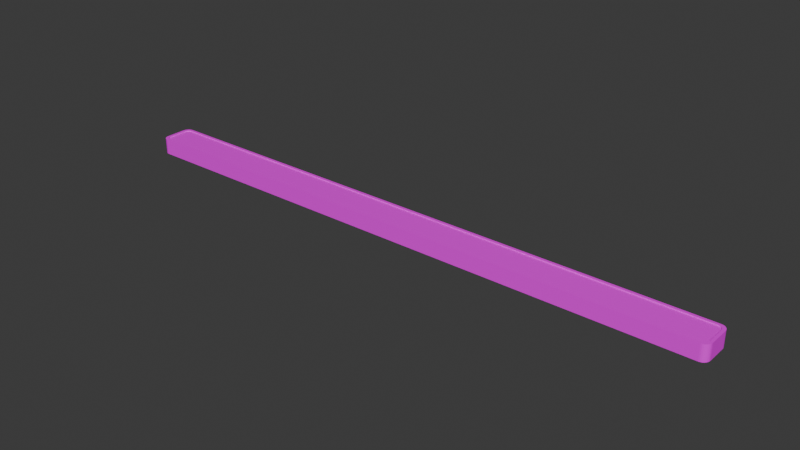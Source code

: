 # Source: McDonaldsGroundThing.blend  (saved by Blender 5.1.30; exported with 4.5.12 LTS)
import bpy
from mathutils import Matrix  # noqa: F401  (used for matrix-valued properties, if any)

bpy.ops.wm.read_factory_settings(use_empty=True)
scene = bpy.context.scene
scene.name = 'Scene'

# ---- collections
col_collection = bpy.data.collections.new('Collection'); scene.collection.children.link(col_collection)

# ---- images (referenced by path relative to the original .blend; pixels are not part of the script)
import os
ASSET_DIR = os.environ.get("B2B_ASSET_DIR", "")  # directory of the original .blend (textures are referenced by path, not embedded)
HERE = os.path.dirname(os.path.abspath(__file__))  # packed textures are extracted next to this script under _unpacked/

def load_image(name, relpath, width, height, colorspace="sRGB"):
    """Load a texture the original file referenced (path relative to the .blend, or extracted next to this script)."""
    p = next((c for c in (os.path.join(HERE, relpath), os.path.join(ASSET_DIR, relpath)) if relpath and os.path.exists(c)), "")
    if p:
        img = bpy.data.images.load(p, check_existing=True)
        img.name = name
    else:  # same state as the original file: an image datablock whose file is absent (Cycles renders it pink)
        img = bpy.data.images.new(name, width, height)
        img.source = "FILE"
        img.filepath = "//" + (relpath or name)
    img.colorspace_settings.name = colorspace
    return img
img_texture266b_png = load_image('texture266b.png', 'texture266b.png', 1024, 1024, 'sRGB')
img_brick_rough_tan_jpg = load_image('Brick_Rough_Tan.jpg', 'Brick_Rough_Tan.jpg', 1024, 1024, 'sRGB')
img_outerbrick2_png = load_image('OuterBrick2.png', 'OuterBrick2.png', 1024, 1024, 'sRGB')
img_feltroof_png = load_image('FeltRoof.png', 'FeltRoof.png', 1024, 1024, 'sRGB')
img_roofing_shingles_jpg = load_image('Roofing_Shingles.jpg', 'Roofing_Shingles.jpg', 1024, 1024, 'sRGB')
img_brickee_png = load_image('Brickee.png', 'Brickee.png', 1024, 1024, 'sRGB')
img_brickee2_png = load_image('Brickee2.png', 'Brickee2.png', 1024, 1024, 'sRGB')
img_stones__png = load_image('Stones_.png', 'Stones_.png', 1024, 1024, 'sRGB')

# ---- materials (node trees are filled in below, after node groups)
mat_material_266 = bpy.data.materials.new('Material.266')
mat_material_266.alpha_threshold = 0.0
mat_material_266.use_backface_culling_lightprobe_volume = False
mat_material_266.use_transparent_shadow = False
mat_material_266.line_color = (0.0, 0.0, 0.0, 1.0)
mat_brick_tan = bpy.data.materials.new('Brick_Tan')
mat_brick_tan.use_backface_culling_lightprobe_volume = False
mat_brick_tan.use_transparent_shadow = False
mat_brick_tan.diffuse_color = (0.2977, 0.142, 0.06003, 1.0)
mat_brick_tan.roughness = 0.5
mat_outerbrick = bpy.data.materials.new('OuterBrick')
mat_outerbrick.use_backface_culling_lightprobe_volume = False
mat_outerbrick.use_transparent_shadow = False
mat_felt = bpy.data.materials.new('Felt')
mat_felt.use_backface_culling_lightprobe_volume = False
mat_felt.use_transparent_shadow = False
mat_felt.diffuse_color = (0.122, 0.1139, 0.1166, 1.0)
mat_felt.roughness = 0.5
mat_roofing = bpy.data.materials.new('Roofing')
mat_roofing.use_backface_culling_lightprobe_volume = False
mat_roofing.use_transparent_shadow = False
mat_roofing.diffuse_color = (0.1669, 0.03703, 0.0104, 1.0)
mat_roofing.roughness = 0.5
mat_brickee = bpy.data.materials.new('Brickee')
mat_brickee.use_backface_culling_lightprobe_volume = False
mat_brickee.use_transparent_shadow = False
mat_brickee.roughness = 0.5
mat_brickee2 = bpy.data.materials.new('Brickee2')
mat_brickee2.use_backface_culling_lightprobe_volume = False
mat_brickee2.use_transparent_shadow = False
mat_brickee2.roughness = 0.5
mat_stones = bpy.data.materials.new('Stones')
mat_stones.use_backface_culling_lightprobe_volume = False
mat_stones.use_transparent_shadow = False
mat_stones.roughness = 0.5

# ---- material node trees
mat_material_266.use_nodes = True; mat_material_266.node_tree.nodes.clear()
_N = mat_material_266.node_tree.nodes; _L = mat_material_266.node_tree.links
n0 = _N.new('ShaderNodeOutputMaterial'); n0.name = 'Material Output'; n0.location = (300, 300)
n1 = _N.new('ShaderNodeBsdfPrincipled'); n1.name = 'Principled BSDF'; n1.location = (10, 300)
n1.distribution = 'GGX'
n1.subsurface_method = 'BURLEY'
n1.inputs[2].default_value = 0.4
n1.inputs[3].default_value = 1.45
n1.inputs[27].default_value = (0.0, 0.0, 0.0, 1.0)
n1.inputs[28].default_value = 1.0
n2 = _N.new('ShaderNodeTexImage'); n2.name = 'Image Texture'; n2.location = (-280, 280)
n2.image = img_texture266b_png
_L.new(n1.outputs[0], n0.inputs[0])
_L.new(n2.outputs[0], n1.inputs[0])
n0.is_active_output = True
mat_brick_tan.use_nodes = True; mat_brick_tan.node_tree.nodes.clear()
_N = mat_brick_tan.node_tree.nodes; _L = mat_brick_tan.node_tree.links
n0 = _N.new('ShaderNodeBsdfPrincipled'); n0.name = 'Principled BSDF'; n0.location = (10, 300)
n0.distribution = 'GGX'
n0.subsurface_method = 'BURLEY'
n0.inputs[3].default_value = 1.45
n0.inputs[27].default_value = (0.0, 0.0, 0.0, 1.0)
n0.inputs[28].default_value = 1.0
n1 = _N.new('ShaderNodeOutputMaterial'); n1.name = 'Material Output'; n1.location = (300, 300)
n2 = _N.new('ShaderNodeTexImage'); n2.name = 'Image Texture'; n2.location = (-300, 600)
n2.image = img_brick_rough_tan_jpg
_L.new(n0.outputs[0], n1.inputs[0])
_L.new(n2.outputs[0], n0.inputs[0])
n1.is_active_output = True
mat_outerbrick.use_nodes = True; mat_outerbrick.node_tree.nodes.clear()
_N = mat_outerbrick.node_tree.nodes; _L = mat_outerbrick.node_tree.links
n0 = _N.new('ShaderNodeBsdfPrincipled'); n0.name = 'Principled BSDF'; n0.location = (10, 300)
n0.distribution = 'GGX'
n0.subsurface_method = 'BURLEY'
n0.inputs[3].default_value = 1.45
n0.inputs[27].default_value = (0.0, 0.0, 0.0, 1.0)
n0.inputs[28].default_value = 1.0
n1 = _N.new('ShaderNodeOutputMaterial'); n1.name = 'Material Output'; n1.location = (300, 300)
n2 = _N.new('ShaderNodeTexImage'); n2.name = 'Image Texture'; n2.location = (-280, 280)
n2.image = img_outerbrick2_png
_L.new(n0.outputs[0], n1.inputs[0])
_L.new(n2.outputs[0], n0.inputs[0])
n1.is_active_output = True
mat_felt.use_nodes = True; mat_felt.node_tree.nodes.clear()
_N = mat_felt.node_tree.nodes; _L = mat_felt.node_tree.links
n0 = _N.new('ShaderNodeBsdfPrincipled'); n0.name = 'Principled BSDF'; n0.location = (10, 300)
n0.distribution = 'GGX'
n0.subsurface_method = 'BURLEY'
n0.inputs[3].default_value = 1.45
n0.inputs[27].default_value = (0.0, 0.0, 0.0, 1.0)
n0.inputs[28].default_value = 1.0
n1 = _N.new('ShaderNodeOutputMaterial'); n1.name = 'Material Output'; n1.location = (300, 300)
n2 = _N.new('ShaderNodeTexImage'); n2.name = 'Image Texture'; n2.location = (-300, 600)
n2.image = img_feltroof_png
_L.new(n0.outputs[0], n1.inputs[0])
_L.new(n2.outputs[0], n0.inputs[0])
n1.is_active_output = True
mat_roofing.use_nodes = True; mat_roofing.node_tree.nodes.clear()
_N = mat_roofing.node_tree.nodes; _L = mat_roofing.node_tree.links
n0 = _N.new('ShaderNodeBsdfPrincipled'); n0.name = 'Principled BSDF'; n0.location = (10, 300)
n0.distribution = 'GGX'
n0.subsurface_method = 'BURLEY'
n0.inputs[3].default_value = 1.45
n0.inputs[27].default_value = (0.0, 0.0, 0.0, 1.0)
n0.inputs[28].default_value = 1.0
n1 = _N.new('ShaderNodeOutputMaterial'); n1.name = 'Material Output'; n1.location = (300, 300)
n2 = _N.new('ShaderNodeTexImage'); n2.name = 'Image Texture'; n2.location = (-300, 600)
n2.image = img_roofing_shingles_jpg
_L.new(n0.outputs[0], n1.inputs[0])
_L.new(n2.outputs[0], n0.inputs[0])
n1.is_active_output = True
mat_brickee.use_nodes = True; mat_brickee.node_tree.nodes.clear()
_N = mat_brickee.node_tree.nodes; _L = mat_brickee.node_tree.links
n0 = _N.new('ShaderNodeBsdfPrincipled'); n0.name = 'Principled BSDF'; n0.location = (10, 300)
n0.distribution = 'GGX'
n0.subsurface_method = 'BURLEY'
n0.inputs[3].default_value = 1.45
n0.inputs[27].default_value = (0.0, 0.0, 0.0, 1.0)
n0.inputs[28].default_value = 1.0
n1 = _N.new('ShaderNodeOutputMaterial'); n1.name = 'Material Output'; n1.location = (300, 300)
n2 = _N.new('ShaderNodeTexImage'); n2.name = 'Image Texture'; n2.location = (-300, 600)
n2.image = img_brickee_png
_L.new(n0.outputs[0], n1.inputs[0])
_L.new(n2.outputs[0], n0.inputs[0])
n1.is_active_output = True
mat_brickee2.use_nodes = True; mat_brickee2.node_tree.nodes.clear()
_N = mat_brickee2.node_tree.nodes; _L = mat_brickee2.node_tree.links
n0 = _N.new('ShaderNodeBsdfPrincipled'); n0.name = 'Principled BSDF'; n0.location = (10, 300)
n0.distribution = 'GGX'
n0.subsurface_method = 'BURLEY'
n0.inputs[3].default_value = 1.45
n0.inputs[27].default_value = (0.0, 0.0, 0.0, 1.0)
n0.inputs[28].default_value = 1.0
n1 = _N.new('ShaderNodeOutputMaterial'); n1.name = 'Material Output'; n1.location = (300, 300)
n2 = _N.new('ShaderNodeTexImage'); n2.name = 'Image Texture'; n2.location = (-300, 600)
n2.image = img_brickee2_png
_L.new(n0.outputs[0], n1.inputs[0])
_L.new(n2.outputs[0], n0.inputs[0])
n1.is_active_output = True
mat_stones.use_nodes = True; mat_stones.node_tree.nodes.clear()
_N = mat_stones.node_tree.nodes; _L = mat_stones.node_tree.links
n0 = _N.new('ShaderNodeBsdfPrincipled'); n0.name = 'Principled BSDF'; n0.location = (10, 300)
n0.distribution = 'GGX'
n0.subsurface_method = 'BURLEY'
n0.inputs[3].default_value = 1.45
n0.inputs[27].default_value = (0.0, 0.0, 0.0, 1.0)
n0.inputs[28].default_value = 1.0
n1 = _N.new('ShaderNodeOutputMaterial'); n1.name = 'Material Output'; n1.location = (300, 300)
n2 = _N.new('ShaderNodeTexImage'); n2.name = 'Image Texture'; n2.location = (-300, 600)
n2.image = img_stones__png
_L.new(n0.outputs[0], n1.inputs[0])
_L.new(n2.outputs[0], n0.inputs[0])
n1.is_active_output = True

# ---- world
world_world = bpy.data.worlds.new('World'); scene.world = world_world
world_world.use_nodes = True; world_world.node_tree.nodes.clear()
_N = world_world.node_tree.nodes; _L = world_world.node_tree.links
n0 = _N.new('ShaderNodeOutputWorld'); n0.name = 'World Output'; n0.location = (200, 100)
n1 = _N.new('ShaderNodeBackground'); n1.name = 'Background'; n1.location = (-200, 100)
n1.inputs[0].default_value = (0.05088, 0.05088, 0.05088, 1.0)
_L.new(n1.outputs[0], n0.inputs[0])
n0.is_active_output = True
world_world.color = (0.05088, 0.05088, 0.05088)
world_world.sun_shadow_jitter_overblur = 0.0

# ---- meshes
me_base_005 = bpy.data.meshes.new('Base.005')
me_base_005.from_pydata([(-18.58, 0.9229, -0.7169), (-18.58, 0.9229, 0.2558), (-18.52, 0.9746, 0.2558), (-18.52, 0.9746, -0.7169), (18.7, -0.629, -0.7169), (18.7, -0.629, 0.2558), (18.69, -0.7101, 0.2558), (18.69, -0.7101, -0.7169), (-18.63, -0.8599, -0.7169), (-18.63, -0.8599, 0.2558), (-18.67, -0.788, 0.2558), (-18.67, -0.788, -0.7169), (-18.45, 1.013, 0.2558), (-18.45, 1.013, -0.7169), (-18.69, 0.7101, -0.7169), (-18.69, 0.7101, 0.2558), (-18.67, 0.788, 0.2558), (-18.67, 0.788, -0.7169), (-18.58, -0.9229, -0.7169), (-18.58, -0.9229, 0.2558), (-18.37, 1.037, 0.2558), (-18.37, 1.037, -0.7169), (-18.29, 1.045, -0.7169), (-18.29, 1.045, 0.2558), (18.29, 1.045, 0.2558), (18.29, 1.045, -0.7169), (-18.52, -0.9745, -0.7169), (-18.52, -0.9745, 0.2558), (18.29, -1.045, -0.7169), (18.29, -1.045, 0.2558), (-18.29, -1.045, 0.2558), (-18.29, -1.045, -0.7169), (-18.45, -1.013, -0.7169), (-18.45, -1.013, 0.2558), (-18.69, -0.7101, -0.7169), (-18.69, -0.7101, 0.2558), (-18.7, -0.629, 0.2558), (-18.7, -0.629, -0.7169), (-18.7, 0.629, 0.2558), (-18.7, 0.629, -0.7169), (-18.37, -1.037, -0.7169), (-18.37, -1.037, 0.2558), (18.37, 1.037, 0.2558), (18.37, 1.037, -0.7169), (18.7, 0.629, -0.7169), (18.7, 0.629, 0.2558), (18.45, 1.013, 0.2558), (18.45, 1.013, -0.7169), (18.37, -1.037, -0.7169), (18.37, -1.037, 0.2558), (18.52, 0.9745, 0.2558), (18.52, 0.9745, -0.7169), (18.45, -1.013, -0.7169), (18.45, -1.013, 0.2558), (18.58, 0.9229, 0.2558), (18.58, 0.9229, -0.7169), (18.52, -0.9746, -0.7169), (18.52, -0.9746, 0.2558), (18.63, 0.8599, 0.2558), (18.63, 0.8599, -0.7169), (18.58, -0.9229, -0.7169), (18.58, -0.9229, 0.2558), (18.67, 0.788, 0.2558), (18.67, 0.788, -0.7169), (18.63, -0.8599, -0.7169), (18.63, -0.8599, 0.2558), (18.69, 0.7101, 0.2558), (18.69, 0.7101, -0.7169), (-18.63, 0.8599, 0.2558), (-18.63, 0.8599, -0.7169), (18.67, -0.788, -0.7169), (18.67, -0.788, 0.2558), (-18.32, -0.8566, 0.2558), (-18.32, -0.8566, 0.2054), (-18.37, -0.8293, 0.2054), (-18.37, -0.8293, 0.2558), (-18.5, 0.6409, 0.2558), (-18.51, 0.5783, 0.2558), (-18.45, 0.7476, 0.2558), (-18.48, 0.6964, 0.2558), (-18.42, 0.7925, 0.2558), (-18.37, 0.8293, 0.2558), (-18.32, 0.8566, 0.2558), (-18.27, 0.8735, 0.2558), (-18.2, 0.8796, 0.2558), (-18.51, -0.5783, 0.2558), (-18.5, -0.6409, 0.2558), (18.27, 0.8735, 0.2558), (18.2, 0.8796, 0.2558), (18.32, 0.8566, 0.2558), (18.37, 0.8293, 0.2558), (18.42, 0.7924, 0.2558), (18.45, 0.7476, 0.2558), (18.48, 0.6964, 0.2558), (18.5, 0.6409, 0.2558), (18.51, 0.5783, 0.2558), (-18.48, -0.6964, 0.2558), (-18.45, -0.7476, 0.2558), (-18.42, -0.7924, 0.2558), (-18.27, -0.8735, 0.2558), (-18.2, -0.8796, 0.2558), (18.2, -0.8796, 0.2558), (18.27, -0.8735, 0.2558), (18.32, -0.8566, 0.2558), (18.37, -0.8293, 0.2558), (18.42, -0.7925, 0.2558), (18.45, -0.7476, 0.2558), (18.48, -0.6964, 0.2558), (18.5, -0.6409, 0.2558), (18.51, -0.5783, 0.2558), (-18.5, -0.6409, 0.2054), (-18.51, -0.5783, 0.2054), (-18.51, 0.5783, 0.2054), (-18.27, -0.8735, 0.2054), (18.2, 0.8796, 0.2054), (18.27, 0.8735, 0.2054), (18.51, 0.5783, 0.2054), (18.51, -0.5783, 0.2054), (-18.2, -0.8796, 0.2054), (18.32, 0.8566, 0.2054), (18.27, -0.8735, 0.2054), (18.2, -0.8796, 0.2054), (18.37, 0.8293, 0.2054), (18.32, -0.8566, 0.2054), (18.42, 0.7924, 0.2054), (18.37, -0.8293, 0.2054), (18.45, 0.7476, 0.2054), (18.42, -0.7925, 0.2054), (18.48, 0.6964, 0.2054), (-18.5, 0.6409, 0.2054), (18.45, -0.7476, 0.2054), (18.5, 0.6409, 0.2054), (-18.48, 0.6964, 0.2054), (-18.45, 0.7476, 0.2054), (18.48, -0.6964, 0.2054), (-18.42, 0.7925, 0.2054), (18.5, -0.6409, 0.2054), (-18.48, -0.6964, 0.2054), (-18.37, 0.8293, 0.2054), (-18.45, -0.7476, 0.2054), (-18.32, 0.8566, 0.2054), (-18.42, -0.7924, 0.2054), (-18.27, 0.8735, 0.2054), (-18.2, 0.8796, 0.2054)], [], [(0, 1, 2, 3), (4, 5, 6, 7), (8, 9, 10, 11), (3, 2, 12, 13), (14, 15, 16, 17), (18, 19, 9, 8), (13, 12, 20, 21), (22, 23, 24, 25), (26, 27, 19, 18), (21, 20, 23, 22), (28, 29, 30, 31), (32, 33, 27, 26), (34, 35, 36, 37), (37, 36, 38, 39), (40, 41, 33, 32), (25, 24, 42, 43), (44, 45, 5, 4), (31, 30, 41, 40), (43, 42, 46, 47), (48, 49, 29, 28), (47, 46, 50, 51), (52, 53, 49, 48), (51, 50, 54, 55), (56, 57, 53, 52), (55, 54, 58, 59), (60, 61, 57, 56), (59, 58, 62, 63), (39, 38, 15, 14), (64, 65, 61, 60), (63, 62, 66, 67), (17, 16, 68, 69), (70, 71, 65, 64), (67, 66, 45, 44), (69, 68, 1, 0), (7, 6, 71, 70), (11, 10, 35, 34), (72, 73, 74, 75), (76, 15, 38, 77), (78, 68, 16, 79), (80, 1, 68, 78), (81, 2, 1, 80), (82, 12, 2, 81), (83, 20, 12, 82), (84, 23, 20, 83), (85, 36, 35, 86), (87, 42, 24, 88), (89, 46, 42, 87), (90, 50, 46, 89), (91, 54, 50, 90), (92, 58, 54, 91), (93, 62, 58, 92), (94, 66, 62, 93), (95, 45, 66, 94), (86, 35, 10, 96), (96, 10, 9, 97), (97, 9, 19, 98), (98, 19, 27, 75), (75, 27, 33, 72), (72, 33, 41, 99), (99, 41, 30, 100), (101, 29, 49, 102), (102, 49, 53, 103), (103, 53, 57, 104), (104, 57, 61, 105), (105, 61, 65, 106), (106, 65, 71, 107), (107, 71, 6, 108), (108, 6, 5, 109), (79, 16, 15, 76), (88, 24, 23, 84), (100, 30, 29, 101), (77, 38, 36, 85), (109, 5, 45, 95), (86, 110, 111, 85), (85, 111, 112, 77), (99, 113, 73, 72), (88, 114, 115, 87), (95, 116, 117, 109), (100, 118, 113, 99), (87, 115, 119, 89), (102, 120, 121, 101), (89, 119, 122, 90), (103, 123, 120, 102), (90, 122, 124, 91), (104, 125, 123, 103), (91, 124, 126, 92), (105, 127, 125, 104), (92, 126, 128, 93), (77, 112, 129, 76), (106, 130, 127, 105), (93, 128, 131, 94), (79, 132, 133, 78), (107, 134, 130, 106), (94, 131, 116, 95), (78, 133, 135, 80), (108, 136, 134, 107), (96, 137, 110, 86), (80, 135, 138, 81), (109, 117, 136, 108), (97, 139, 137, 96), (81, 138, 140, 82), (76, 129, 132, 79), (98, 141, 139, 97), (82, 140, 142, 83), (84, 143, 114, 88), (75, 74, 141, 98), (83, 142, 143, 84), (101, 121, 118, 100), (124, 122, 119, 115, 114, 143, 142, 140, 138, 135, 133, 132, 129, 112, 111, 110, 137, 139, 141, 74, 73, 113, 118, 121, 120, 123, 125, 127, 130, 134, 136, 117, 116, 131, 128, 126)])
me_base_005.polygons.foreach_set('material_index', [0, 0, 0, 0, 0, 0, 0, 0, 0, 0, 0, 0, 0, 0, 0, 0, 0, 0, 0, 0, 0, 0, 0, 0, 0, 0, 0, 0, 0, 0, 0, 0, 0, 0, 0, 0, 0, 0, 0, 0, 0, 0, 0, 0, 0, 0, 0, 0, 0, 0, 0, 0, 0, 0, 0, 0, 0, 0, 0, 0, 0, 0, 0, 0, 0, 0, 0, 0, 0, 0, 0, 0, 0, 0, 0, 0, 0, 0, 0, 0, 0, 0, 0, 0, 0, 0, 0, 0, 0, 0, 0, 0, 0, 0, 0, 0, 0, 0, 0, 0, 0, 0, 0, 0, 0, 0, 0, 0, 7])
_uv = me_base_005.uv_layers.new(name='UVMap')
_uv.uv.foreach_set('vector', [0.3535, 0.8201, 0.3535, 0.8201, 0.3535, 0.8201, 0.3535, 0.8201, 0.3535, 0.8201, 0.3535, 0.8201, 0.3535, 0.8201, 0.3535, 0.8201, 0.3535, 0.8201, 0.3535, 0.8201, 0.3535, 0.8201, 0.3535, 0.8201, 0.3535, 0.8201, 0.3535, 0.8201, 0.3535, 0.8201, 0.3535, 0.8201, 0.3535, 0.8201, 0.3535, 0.8201, 0.3535, 0.8201, 0.3535, 0.8201, 0.3535, 0.8201, 0.3535, 0.8201, 0.3535, 0.8201, 0.3535, 0.8201, 0.3535, 0.8201, 0.3535, 0.8201, 0.3535, 0.8201, 0.3535, 0.8201, 0.3535, 0.8201, 0.3535, 0.8201, 0.3535, 0.8201, 0.3535, 0.8201, 0.3535, 0.8201, 0.3535, 0.8201, 0.3535, 0.8201, 0.3535, 0.8201, 0.3535, 0.8201, 0.3535, 0.8201, 0.3535, 0.8201, 0.3535, 0.8201, 0.3535, 0.8201, 0.3535, 0.8201, 0.3535, 0.8201, 0.3535, 0.8201, 0.3535, 0.8201, 0.3535, 0.8201, 0.3535, 0.8201, 0.3535, 0.8201, 0.3535, 0.8201, 0.3535, 0.8201, 0.3535, 0.8201, 0.3535, 0.8201, 0.3535, 0.8201, 0.3535, 0.8201, 0.3535, 0.8201, 0.3535, 0.8201, 0.3535, 0.8201, 0.3535, 0.8201, 0.3535, 0.8201, 0.3535, 0.8201, 0.3535, 0.8201, 0.3535, 0.8201, 0.3535, 0.8201, 0.3535, 0.8201, 0.3535, 0.8201, 0.3535, 0.8201, 0.3535, 0.8201, 0.3535, 0.8201, 0.3535, 0.8201, 0.3535, 0.8201, 0.3535, 0.8201, 0.3535, 0.8201, 0.3535, 0.8201, 0.3535, 0.8201, 0.3535, 0.8201, 0.3535, 0.8201, 0.3535, 0.8201, 0.3535, 0.8201, 0.3535, 0.8201, 0.3535, 0.8201, 0.3535, 0.8201, 0.3535, 0.8201, 0.3535, 0.8201, 0.3535, 0.8201, 0.3535, 0.8201, 0.3535, 0.8201, 0.3535, 0.8201, 0.3535, 0.8201, 0.3535, 0.8201, 0.3535, 0.8201, 0.3535, 0.8201, 0.3535, 0.8201, 0.3535, 0.8201, 0.3535, 0.8201, 0.3535, 0.8201, 0.3535, 0.8201, 0.3535, 0.8201, 0.3535, 0.8201, 0.3535, 0.8201, 0.3535, 0.8201, 0.3535, 0.8201, 0.3535, 0.8201, 0.3535, 0.8201, 0.3535, 0.8201, 0.3535, 0.8201, 0.3535, 0.8201, 0.3535, 0.8201, 0.3535, 0.8201, 0.3535, 0.8201, 0.3535, 0.8201, 0.3535, 0.8201, 0.3535, 0.8201, 0.3535, 0.8201, 0.3535, 0.8201, 0.3535, 0.8201, 0.3535, 0.8201, 0.3535, 0.8201, 0.3535, 0.8201, 0.3535, 0.8201, 0.3535, 0.8201, 0.3535, 0.8201, 0.3535, 0.8201, 0.3535, 0.8201, 0.3535, 0.8201, 0.3535, 0.8201, 0.3535, 0.8201, 0.3535, 0.8201, 0.3535, 0.8201, 0.3535, 0.8201, 0.3535, 0.8201, 0.3535, 0.8201, 0.3535, 0.8201, 0.3535, 0.8201, 0.3535, 0.8201, 0.3535, 0.8201, 0.3535, 0.8201, 0.3535, 0.8201, 0.3535, 0.8201, 0.3535, 0.8201, 0.3535, 0.8201, 0.3535, 0.8201, 0.3535, 0.8201, 0.3535, 0.8201, 0.3535, 0.8201, 0.3535, 0.8201, 0.3535, 0.8201, 0.3535, 0.8201, 0.3535, 0.8201, 0.3535, 0.8201, 0.3535, 0.8201, 0.3535, 0.8201, 0.3535, 0.8201, 0.3535, 0.8201, 0.3535, 0.8201, 0.3535, 0.8201, 0.3535, 0.8201, 0.3535, 0.8201, 0.3535, 0.8201, 0.3535, 0.8201, 0.3535, 0.8201, 0.3535, 0.8201, 0.3535, 0.8201, 0.3535, 0.8201, 0.3535, 0.8201, 0.3535, 0.8201, 0.3535, 0.8201, 0.3535, 0.8201, 0.3535, 0.8201, 0.3535, 0.8201, 0.3535, 0.8201, 0.3535, 0.8201, 0.3535, 0.8201, 0.3535, 0.8201, 0.3535, 0.8201, 0.3535, 0.8201, 0.3535, 0.8201, 0.3535, 0.8201, 0.3535, 0.8201, 0.3535, 0.8201, 0.3535, 0.8201, 0.3535, 0.8201, 0.3535, 0.8201, 0.3535, 0.8201, 0.3535, 0.8201, 0.3535, 0.8201, 0.3535, 0.8201, 0.3535, 0.8201, 0.3535, 0.8201, 0.3535, 0.8201, 0.3535, 0.8201, 0.3535, 0.8201, 0.3535, 0.8201, 0.3535, 0.8201, 0.3535, 0.8201, 0.3535, 0.8201, 0.3535, 0.8201, 0.3535, 0.8201, 0.3535, 0.8201, 0.3535, 0.8201, 0.3535, 0.8201, 0.3535, 0.8201, 0.3535, 0.8201, 0.3535, 0.8201, 0.3535, 0.8201, 0.3535, 0.8201, 0.3535, 0.8201, 0.3535, 0.8201, 0.3535, 0.8201, 0.3535, 0.8201, 0.3535, 0.8201, 0.3535, 0.8201, 0.3535, 0.8201, 0.3535, 0.8201, 0.3535, 0.8201, 0.3535, 0.8201, 0.3535, 0.8201, 0.3535, 0.8201, 0.3535, 0.8201, 0.3535, 0.8201, 0.3535, 0.8201, 0.3535, 0.8201, 0.3535, 0.8201, 0.3535, 0.8201, 0.3535, 0.8201, 0.3535, 0.8201, 0.3535, 0.8201, 0.3535, 0.8201, 0.3535, 0.8201, 0.3535, 0.8201, 0.3535, 0.8201, 0.3535, 0.8201, 0.3535, 0.8201, 0.3535, 0.8201, 0.3535, 0.8201, 0.3535, 0.8201, 0.3535, 0.8201, 0.3535, 0.8201, 0.3535, 0.8201, 0.3535, 0.8201, 0.3535, 0.8201, 0.3535, 0.8201, 0.3535, 0.8201, 0.3535, 0.8201, 0.3535, 0.8201, 0.3535, 0.8201, 0.3535, 0.8201, 0.3535, 0.8201, 0.3535, 0.8201, 0.3535, 0.8201, 0.3535, 0.8201, 0.3535, 0.8201, 0.3535, 0.8201, 0.3535, 0.8201, 0.3535, 0.8201, 0.3535, 0.8201, 0.3535, 0.8201, 0.3535, 0.8201, 0.3535, 0.8201, 0.3535, 0.8201, 0.3535, 0.8201, 0.3535, 0.8201, 0.3535, 0.8201, 0.3535, 0.8201, 0.3535, 0.8201, 0.3535, 0.8201, 0.3535, 0.8201, 0.3535, 0.8201, 0.3535, 0.8201, 0.3535, 0.8201, 0.3535, 0.8201, 0.3535, 0.8201, 0.3535, 0.8201, 0.3535, 0.8201, 0.3535, 0.8201, 0.3535, 0.8201, 0.3535, 0.8201, 0.3535, 0.8201, 0.3535, 0.8201, 0.3535, 0.8201, 0.3535, 0.8201, 0.3535, 0.8201, 0.3535, 0.8201, 0.3535, 0.8201, 0.3535, 0.8201, 0.3535, 0.8201, 0.3535, 0.8201, 0.3535, 0.8201, 0.3535, 0.8201, 0.3535, 0.8201, 0.3535, 0.8201, 0.3535, 0.8201, 0.3535, 0.8201, 0.3535, 0.8201, 0.3535, 0.8201, 0.3535, 0.8201, 0.3535, 0.8201, 0.3535, 0.8201, 0.3535, 0.8201, 0.3535, 0.8201, 0.3535, 0.8201, 0.3535, 0.8201, 0.3535, 0.8201, 0.3535, 0.8201, 0.3535, 0.8201, 0.3535, 0.8201, 0.3535, 0.8201, 0.3535, 0.8201, 0.3535, 0.8201, 0.3535, 0.8201, 0.3535, 0.8201, 0.3535, 0.8201, 0.3535, 0.8201, 0.3535, 0.8201, 0.3535, 0.8201, 0.3535, 0.8201, 0.3535, 0.8201, 0.3535, 0.8201, 0.3535, 0.8201, 0.3535, 0.8201, 0.3535, 0.8201, 0.3535, 0.8201, 0.3535, 0.8201, 0.3535, 0.8201, 0.3535, 0.8201, 0.3535, 0.8201, 0.3535, 0.8201, 0.3535, 0.8201, 0.3535, 0.8201, 0.3535, 0.8201, 0.3535, 0.8201, 0.3535, 0.8201, 0.3535, 0.8201, 0.3535, 0.8201, 0.3535, 0.8201, 0.3535, 0.8201, 0.3535, 0.8201, 0.3535, 0.8201, 0.3535, 0.8201, 0.3535, 0.8201, 0.3535, 0.8201, 0.3535, 0.8201, 0.3535, 0.8201, 0.3535, 0.8201, 0.3535, 0.8201, 0.3535, 0.8201, 0.3535, 0.8201, 0.3535, 0.8201, 0.3535, 0.8201, 0.3535, 0.8201, 0.3535, 0.8201, 0.3535, 0.8201, 0.3535, 0.8201, 0.3535, 0.8201, 0.3535, 0.8201, 0.3535, 0.8201, 0.3535, 0.8201, 0.3535, 0.8201, 0.3535, 0.8201, 0.3535, 0.8201, 0.3535, 0.8201, 0.3535, 0.8201, 0.3535, 0.8201, 0.3535, 0.8201, 0.3535, 0.8201, 0.3535, 0.8201, 0.3535, 0.8201, 0.3535, 0.8201, 0.3535, 0.8201, 0.3535, 0.8201, 0.3535, 0.8201, 0.3535, 0.8201, 0.3535, 0.8201, 0.3535, 0.8201, 0.3535, 0.8201, 0.3535, 0.8201, 0.3535, 0.8201, 0.3535, 0.8201, 0.3535, 0.8201, 0.3535, 0.8201, 0.3535, 0.8201, 0.3535, 0.8201, 0.3535, 0.8201, 0.3535, 0.8201, 0.3535, 0.8201, 0.3535, 0.8201, 0.3535, 0.8201, 0.3535, 0.8201, 0.3535, 0.8201, 0.3535, 0.8201, 0.3535, 0.8201, 0.3535, 0.8201, 0.3535, 0.8201, 0.3535, 0.8201, 0.3535, 0.8201, 0.3535, 0.8201, 0.3535, 0.8201, 0.3535, 0.8201, 0.3535, 0.8201, 0.3535, 0.8201, 0.3535, 0.8201, 0.3535, 0.8201, 0.3535, 0.8201, 0.3535, 0.8201, 0.3535, 0.8201, 0.3535, 0.8201, 0.3535, 0.8201, 0.3535, 0.8201, 0.3535, 0.8201, 0.3535, 0.8201, 0.3535, 0.8201, 0.3535, 0.8201, 0.3535, 0.8201, 0.3535, 0.8201, 0.3535, 0.8201, 0.3535, 0.8201, 0.3535, 0.8201, 0.3535, 0.8201, 0.3535, 0.8201, 0.3535, 0.8201, 0.3535, 0.8201, 0.3535, 0.8201, 0.3535, 0.8201, 0.3535, 0.8201, 0.3535, 0.8201, 0.3535, 0.8201, 0.3535, 0.8201, 0.3535, 0.8201, 0.3535, 0.8201, 0.3535, 0.8201, 0.3535, 0.8201, 0.3535, 0.8201, 0.3535, 0.8201, 7.95, 1.57, 7.848, 1.637, 7.731, 1.687, 7.604, 1.718, 7.461, 1.729, -6.917, 1.729, -7.06, 1.718, -7.187, 1.687, -7.304, 1.637, -7.407, 1.57, -7.491, 1.488, -7.553, 1.395, -7.592, 1.294, -7.606, 1.18, -7.606, -0.3825, -7.592, -0.4966, -7.553, -0.5979, -7.491, -0.6911, -7.407, -0.7729, -7.304, -0.8401, -7.187, -0.8899, -7.06, -0.9206, -6.917, -0.9319, 7.461, -0.9319, 7.604, -0.9207, 7.731, -0.8899, 7.848, -0.8401, 7.95, -0.7729, 8.035, -0.6911, 8.097, -0.5979, 8.135, -0.4966, 8.15, -0.3825, 8.15, 1.18, 8.135, 1.294, 8.097, 1.395, 8.035, 1.488])
me_base_005.materials.append(mat_material_266)
me_base_005.materials.append(mat_brick_tan)
me_base_005.materials.append(mat_outerbrick)
me_base_005.materials.append(mat_felt)
me_base_005.materials.append(mat_roofing)
me_base_005.materials.append(mat_brickee)
me_base_005.materials.append(mat_brickee2)
me_base_005.materials.append(mat_stones)
me_base_005.use_remesh_preserve_volume = False
me_base_005.use_remesh_preserve_attributes = False
me_base_005.use_mirror_vertex_groups = False
me_base_005.update()
me_base_005.normals_split_custom_set([tuple(v) for v in zip(*[iter([-0.6451, 0.7641, 0.0, -0.6451, 0.7641, 0.0, -0.6451, 0.7641, 0.0, -0.6451, 0.7641, 0.0, 0.9954, -0.09531, 1.951e-06, 0.9954, -0.09531, 1.951e-06, 0.9954, -0.09531, 1.951e-06, 0.9954, -0.09531, 1.951e-06, -0.8873, -0.4611, -8.987e-07, -0.8873, -0.4611, -8.987e-07, -0.8873, -0.4611, -8.987e-07, -0.8873, -0.4611, -8.987e-07, -0.4818, 0.8763, 0.0, -0.4818, 0.8763, 0.0, -0.4818, 0.8763, 0.0, -0.4818, 0.8763, 0.0, -0.9592, 0.2829, 0.0, -0.9592, 0.2829, 0.0, -0.9592, 0.2829, 0.0, -0.9592, 0.2829, 0.0, -0.7817, -0.6237, -7.96e-07, -0.7817, -0.6237, -7.96e-07, -0.7817, -0.6237, -7.96e-07, -0.7817, -0.6237, -7.96e-07, -0.2979, 0.9546, 0.0, -0.2979, 0.9546, 0.0, -0.2979, 0.9546, 0.0, -0.2979, 0.9546, 0.0, 3.388e-07, 1.0, 0.0, 3.388e-07, 1.0, 0.0, 3.388e-07, 1.0, 0.0, 3.388e-07, 1.0, 0.0, -0.645, -0.7641, 0.0, -0.645, -0.7641, 0.0, -0.645, -0.7641, 0.0, -0.645, -0.7641, 0.0, -0.1008, 0.9949, 0.0, -0.1008, 0.9949, 0.0, -0.1008, 0.9949, 0.0, -0.1008, 0.9949, 0.0, -3.388e-07, -1.0, 0.0, -3.388e-07, -1.0, 0.0, -3.388e-07, -1.0, 0.0, -3.388e-07, -1.0, 0.0, -0.4818, -0.8763, 0.0, -0.4818, -0.8763, 0.0, -0.4818, -0.8763, 0.0, -0.4818, -0.8763, 0.0, -0.9954, -0.09531, 0.0, -0.9954, -0.09531, 0.0, -0.9954, -0.09531, 0.0, -0.9954, -0.09531, 0.0, -1.0, 0.0, 0.0, -1.0, 0.0, 0.0, -1.0, 0.0, 0.0, -1.0, 0.0, 0.0, -0.2979, -0.9546, 0.0, -0.2979, -0.9546, 0.0, -0.2979, -0.9546, 0.0, -0.2979, -0.9546, 0.0, 0.1008, 0.9949, 0.0, 0.1008, 0.9949, 0.0, 0.1008, 0.9949, 0.0, 0.1008, 0.9949, 0.0, 1.0, 0.0, 0.0, 1.0, 0.0, 0.0, 1.0, 0.0, 0.0, 1.0, 0.0, 0.0, -0.1008, -0.9949, 0.0, -0.1008, -0.9949, 0.0, -0.1008, -0.9949, 0.0, -0.1008, -0.9949, 0.0, 0.2979, 0.9546, 0.0, 0.2979, 0.9546, 0.0, 0.2979, 0.9546, 0.0, 0.2979, 0.9546, 0.0, 0.1008, -0.9949, 0.0, 0.1008, -0.9949, 0.0, 0.1008, -0.9949, 0.0, 0.1008, -0.9949, 0.0, 0.4818, 0.8763, 0.0, 0.4818, 0.8763, 0.0, 0.4818, 0.8763, 0.0, 0.4818, 0.8763, 0.0, 0.2979, -0.9546, 0.0, 0.2979, -0.9546, 0.0, 0.2979, -0.9546, 0.0, 0.2979, -0.9546, 0.0, 0.645, 0.7641, 0.0, 0.645, 0.7641, 0.0, 0.645, 0.7641, 0.0, 0.645, 0.7641, 0.0, 0.4818, -0.8763, 0.0, 0.4818, -0.8763, 0.0, 0.4818, -0.8763, 0.0, 0.4818, -0.8763, 0.0, 0.7817, 0.6237, 0.0, 0.7817, 0.6237, 0.0, 0.7817, 0.6237, 0.0, 0.7817, 0.6237, 0.0, 0.6451, -0.7641, 0.0, 0.6451, -0.7641, 0.0, 0.6451, -0.7641, 0.0, 0.6451, -0.7641, 0.0, 0.8873, 0.4611, 0.0, 0.8873, 0.4611, 0.0, 0.8873, 0.4611, 0.0, 0.8873, 0.4611, 0.0, -0.9954, 0.09531, 0.0, -0.9954, 0.09531, 0.0, -0.9954, 0.09531, 0.0, -0.9954, 0.09531, 0.0, 0.7817, -0.6237, 0.0, 0.7817, -0.6237, 0.0, 0.7817, -0.6237, 0.0, 0.7817, -0.6237, 0.0, 0.9592, 0.2829, 0.0, 0.9592, 0.2829, 0.0, 0.9592, 0.2829, 0.0, 0.9592, 0.2829, 0.0, -0.8873, 0.4611, 0.0, -0.8873, 0.4611, 0.0, -0.8873, 0.4611, 0.0, -0.8873, 0.4611, 0.0, 0.8873, -0.4611, 0.0, 0.8873, -0.4611, 0.0, 0.8873, -0.4611, 0.0, 0.8873, -0.4611, 0.0, 0.9954, 0.09529, 0.0, 0.9954, 0.09529, 0.0, 0.9954, 0.09529, 0.0, 0.9954, 0.09529, 0.0, -0.7817, 0.6237, 0.0, -0.7817, 0.6237, 0.0, -0.7817, 0.6237, 0.0, -0.7817, 0.6237, 0.0, 0.9592, -0.2828, 1.885e-06, 0.9592, -0.2828, 1.885e-06, 0.9592, -0.2828, 1.885e-06, 0.9592, -0.2828, 1.885e-06, -0.9592, -0.2829, 0.0, -0.9592, -0.2829, 0.0, -0.9592, -0.2829, 0.0, -0.9592, -0.2829, 0.0, 0.4714, 0.8819, 0.0, 0.4714, 0.8819, 0.0, 0.4714, 0.8819, 0.0, 0.4714, 0.8819, 0.0, -1.965e-07, 0.0, 1.0, -1.965e-07, 0.0, 1.0, -1.965e-07, 0.0, 1.0, -1.965e-07, 0.0, 1.0, 0.0, 0.0, 1.0, 0.0, 0.0, 1.0, 0.0, 0.0, 1.0, 0.0, 0.0, 1.0, 0.0, 0.0, 1.0, 0.0, 0.0, 1.0, 0.0, 0.0, 1.0, 0.0, 0.0, 1.0, 0.0, 0.0, 1.0, 0.0, 0.0, 1.0, 0.0, 0.0, 1.0, 0.0, 0.0, 1.0, 2.739e-07, 0.0, 1.0, 2.739e-07, 0.0, 1.0, 2.739e-07, 0.0, 1.0, 2.739e-07, 0.0, 1.0, 0.0, 0.0, 1.0, 0.0, 0.0, 1.0, 0.0, 0.0, 1.0, 0.0, 0.0, 1.0, 0.0, 0.0, 1.0, 0.0, 0.0, 1.0, 0.0, 0.0, 1.0, 0.0, 0.0, 1.0, -1.31e-07, 0.0, 1.0, -1.31e-07, 0.0, 1.0, -1.31e-07, 0.0, 1.0, -1.31e-07, 0.0, 1.0, -6.06e-06, 3.814e-06, 1.0, -6.06e-06, 3.814e-06, 1.0, -6.06e-06, 3.814e-06, 1.0, -6.06e-06, 3.814e-06, 1.0, 0.0, 0.0, 1.0, 0.0, 0.0, 1.0, 0.0, 0.0, 1.0, 0.0, 0.0, 1.0, -2.739e-07, 0.0, 1.0, -2.739e-07, 0.0, 1.0, -2.739e-07, 0.0, 1.0, -2.739e-07, 0.0, 1.0, 0.0, 0.0, 1.0, 0.0, 0.0, 1.0, 0.0, 0.0, 1.0, 0.0, 0.0, 1.0, 0.0, 0.0, 1.0, 0.0, 0.0, 1.0, 0.0, 0.0, 1.0, 0.0, 0.0, 1.0, 0.0, 0.0, 1.0, 0.0, 0.0, 1.0, 0.0, 0.0, 1.0, 0.0, 0.0, 1.0, 0.0, 0.0, 1.0, 0.0, 0.0, 1.0, 0.0, 0.0, 1.0, 0.0, 0.0, 1.0, 1.31e-07, 0.0, 1.0, 1.31e-07, 0.0, 1.0, 1.31e-07, 0.0, 1.0, 1.31e-07, 0.0, 1.0, 1.315e-07, 0.0, 1.0, 1.315e-07, 0.0, 1.0, 1.315e-07, 0.0, 1.0, 1.315e-07, 0.0, 1.0, 1.295e-07, 0.0, 1.0, 1.295e-07, 0.0, 1.0, 1.295e-07, 0.0, 1.0, 1.295e-07, 0.0, 1.0, 0.0, 0.0, 1.0, 0.0, 0.0, 1.0, 0.0, 0.0, 1.0, 0.0, 0.0, 1.0, 0.0, 0.0, 1.0, 0.0, 0.0, 1.0, 0.0, 0.0, 1.0, 0.0, 0.0, 1.0, 0.0, 0.0, 1.0, 0.0, 0.0, 1.0, 0.0, 0.0, 1.0, 0.0, 0.0, 1.0, 2.899e-07, 0.0, 1.0, 2.899e-07, 0.0, 1.0, 2.899e-07, 0.0, 1.0, 2.899e-07, 0.0, 1.0, 0.0, 0.0, 1.0, 0.0, 0.0, 1.0, 0.0, 0.0, 1.0, 0.0, 0.0, 1.0, -6.059e-06, -3.814e-06, 1.0, -6.059e-06, -3.814e-06, 1.0, -6.059e-06, -3.814e-06, 1.0, -6.059e-06, -3.814e-06, 1.0, 0.0, 0.0, 1.0, 0.0, 0.0, 1.0, 0.0, 0.0, 1.0, 0.0, 0.0, 1.0, 0.0, 0.0, 1.0, 0.0, 0.0, 1.0, 0.0, 0.0, 1.0, 0.0, 0.0, 1.0, 2.641e-07, 0.0, 1.0, 2.641e-07, 0.0, 1.0, 2.641e-07, 0.0, 1.0, 2.641e-07, 0.0, 1.0, -1.297e-07, 0.0, 1.0, -1.297e-07, 0.0, 1.0, -1.297e-07, 0.0, 1.0, -1.297e-07, 0.0, 1.0, 2.59e-07, 0.0, 1.0, 2.59e-07, 0.0, 1.0, 2.59e-07, 0.0, 1.0, 2.59e-07, 0.0, 1.0, 0.0, 0.0, 1.0, 0.0, 0.0, 1.0, 0.0, 0.0, 1.0, 0.0, 0.0, 1.0, -6.55e-08, 0.0, 1.0, -6.55e-08, 0.0, 1.0, -6.55e-08, 0.0, 1.0, -6.55e-08, 0.0, 1.0, 0.0, 0.0, 1.0, 0.0, 0.0, 1.0, 0.0, 0.0, 1.0, 0.0, 0.0, 1.0, -3.898e-08, -2.266e-13, 1.0, -3.898e-08, -2.266e-13, 1.0, -3.898e-08, -2.266e-13, 1.0, -3.898e-08, -2.266e-13, 1.0, -3.96e-08, 0.0, 1.0, -3.96e-08, 0.0, 1.0, -3.96e-08, 0.0, 1.0, -3.96e-08, 0.0, 1.0, -1.4e-07, 0.0, 1.0, -1.4e-07, 0.0, 1.0, -1.4e-07, 0.0, 1.0, -1.4e-07, 0.0, 1.0, -3.999e-09, 0.0, 1.0, -3.999e-09, 0.0, 1.0, -3.999e-09, 0.0, 1.0, -3.999e-09, 0.0, 1.0, 0.9952, 0.09807, 0.0, 0.9952, 0.09807, 0.0, 0.9952, 0.09807, 0.0, 0.9952, 0.09807, 0.0, 1.0, 0.0, 0.0, 1.0, 0.0, 0.0, 1.0, 0.0, 0.0, 1.0, 0.0, 0.0, 0.2903, 0.9569, 0.0, 0.2903, 0.9569, 0.0, 0.2903, 0.9569, 0.0, 0.2903, 0.9569, 0.0, -0.09804, -0.9952, 0.0, -0.09804, -0.9952, 0.0, -0.09804, -0.9952, 0.0, -0.09804, -0.9952, 0.0, -1.0, 0.0, 0.0, -1.0, 0.0, 0.0, -1.0, 0.0, 0.0, -1.0, 0.0, 0.0, 0.09803, 0.9952, 0.0, 0.09803, 0.9952, 0.0, 0.09803, 0.9952, 0.0, 0.09803, 0.9952, 0.0, -0.2903, -0.9569, 0.0, -0.2903, -0.9569, 0.0, -0.2903, -0.9569, 0.0, -0.2903, -0.9569, 0.0, -0.098, 0.9952, 0.0, -0.098, 0.9952, 0.0, -0.098, 0.9952, 0.0, -0.098, 0.9952, 0.0, -0.4714, -0.8819, 0.0, -0.4714, -0.8819, 0.0, -0.4714, -0.8819, 0.0, -0.4714, -0.8819, 0.0, -0.2903, 0.9569, 0.0, -0.2903, 0.9569, 0.0, -0.2903, 0.9569, 0.0, -0.2903, 0.9569, 0.0, -0.6344, -0.773, 0.0, -0.6344, -0.773, 0.0, -0.6344, -0.773, 0.0, -0.6344, -0.773, 0.0, -0.4714, 0.8819, 0.0, -0.4714, 0.8819, 0.0, -0.4714, 0.8819, 0.0, -0.4714, 0.8819, 0.0, -0.773, -0.6344, 0.0, -0.773, -0.6344, 0.0, -0.773, -0.6344, 0.0, -0.773, -0.6344, 0.0, -0.6344, 0.773, 0.0, -0.6344, 0.773, 0.0, -0.6344, 0.773, 0.0, -0.6344, 0.773, 0.0, -0.8819, -0.4714, 0.0, -0.8819, -0.4714, 0.0, -0.8819, -0.4714, 0.0, -0.8819, -0.4714, 0.0, 0.9952, -0.09806, 0.0, 0.9952, -0.09806, 0.0, 0.9952, -0.09806, 0.0, 0.9952, -0.09806, 0.0, -0.773, 0.6344, 0.0, -0.773, 0.6344, 0.0, -0.773, 0.6344, 0.0, -0.773, 0.6344, 0.0, -0.9569, -0.2903, 0.0, -0.9569, -0.2903, 0.0, -0.9569, -0.2903, 0.0, -0.9569, -0.2903, 0.0, 0.8819, -0.4714, 0.0, 0.8819, -0.4714, 0.0, 0.8819, -0.4714, 0.0, 0.8819, -0.4714, 0.0, -0.8819, 0.4714, 0.0, -0.8819, 0.4714, 0.0, -0.8819, 0.4714, 0.0, -0.8819, 0.4714, 0.0, -0.9952, -0.09801, 0.0, -0.9952, -0.09801, 0.0, -0.9952, -0.09801, 0.0, -0.9952, -0.09801, 0.0, 0.773, -0.6344, 0.0, 0.773, -0.6344, 0.0, 0.773, -0.6344, 0.0, 0.773, -0.6344, 0.0, -0.9569, 0.2903, 0.0, -0.9569, 0.2903, 0.0, -0.9569, 0.2903, 0.0, -0.9569, 0.2903, 0.0, 0.9569, 0.2903, 0.0, 0.9569, 0.2903, 0.0, 0.9569, 0.2903, 0.0, 0.9569, 0.2903, 0.0, 0.6344, -0.773, 0.0, 0.6344, -0.773, 0.0, 0.6344, -0.773, 0.0, 0.6344, -0.773, 0.0, -0.9952, 0.09807, 0.0, -0.9952, 0.09807, 0.0, -0.9952, 0.09807, 0.0, -0.9952, 0.09807, 0.0, 0.8819, 0.4714, 0.0, 0.8819, 0.4714, 0.0, 0.8819, 0.4714, 0.0, 0.8819, 0.4714, 0.0, 0.4714, -0.8819, 0.0, 0.4714, -0.8819, 0.0, 0.4714, -0.8819, 0.0, 0.4714, -0.8819, 0.0, 0.9569, -0.2903, 0.0, 0.9569, -0.2903, 0.0, 0.9569, -0.2903, 0.0, 0.9569, -0.2903, 0.0, 0.773, 0.6344, 0.0, 0.773, 0.6344, 0.0, 0.773, 0.6344, 0.0, 0.773, 0.6344, 0.0, 0.2903, -0.9569, 0.0, 0.2903, -0.9569, 0.0, 0.2903, -0.9569, 0.0, 0.2903, -0.9569, 0.0, -3.405e-07, -1.0, 0.0, -3.405e-07, -1.0, 0.0, -3.405e-07, -1.0, 0.0, -3.405e-07, -1.0, 0.0, 0.6344, 0.773, 0.0, 0.6344, 0.773, 0.0, 0.6344, 0.773, 0.0, 0.6344, 0.773, 0.0, 0.098, -0.9952, 0.0, 0.098, -0.9952, 0.0, 0.098, -0.9952, 0.0, 0.098, -0.9952, 0.0, 3.405e-07, 1.0, 0.0, 3.405e-07, 1.0, 0.0, 3.405e-07, 1.0, 0.0, 3.405e-07, 1.0, 0.0, -3.881e-08, 4.196e-14, 1.0, -3.881e-08, 4.196e-14, 1.0, -3.881e-08, 4.196e-14, 1.0, -3.881e-08, 4.196e-14, 1.0, -3.881e-08, 4.196e-14, 1.0, -3.881e-08, 4.196e-14, 1.0, -3.881e-08, 4.196e-14, 1.0, -3.881e-08, 4.196e-14, 1.0, -3.881e-08, 4.196e-14, 1.0, -3.881e-08, 4.196e-14, 1.0, -3.881e-08, 4.196e-14, 1.0, -3.881e-08, 4.196e-14, 1.0, -3.881e-08, 4.196e-14, 1.0, -3.881e-08, 4.196e-14, 1.0, -3.881e-08, 4.196e-14, 1.0, -3.881e-08, 4.196e-14, 1.0, -3.881e-08, 4.196e-14, 1.0, -3.881e-08, 4.196e-14, 1.0, -3.881e-08, 4.196e-14, 1.0, -3.881e-08, 4.196e-14, 1.0, -3.881e-08, 4.196e-14, 1.0, -3.881e-08, 4.196e-14, 1.0, -3.881e-08, 4.196e-14, 1.0, -3.881e-08, 4.196e-14, 1.0, -3.881e-08, 4.196e-14, 1.0, -3.881e-08, 4.196e-14, 1.0, -3.881e-08, 4.196e-14, 1.0, -3.881e-08, 4.196e-14, 1.0, -3.881e-08, 4.196e-14, 1.0, -3.881e-08, 4.196e-14, 1.0, -3.881e-08, 4.196e-14, 1.0, -3.881e-08, 4.196e-14, 1.0, -3.881e-08, 4.196e-14, 1.0, -3.881e-08, 4.196e-14, 1.0, -3.881e-08, 4.196e-14, 1.0, -3.881e-08, 4.196e-14, 1.0])] * 3)])

# ---- objects
ob_ground_parts = bpy.data.objects.new('Ground parts', me_base_005)

# ---- transforms, parenting, visibility, modifiers, constraints
ob_ground_parts.location = (0.0, 0.0, 0.0)
ob_ground_parts.rotation_euler = (0.0, -0.0, 3.142)
ob_ground_parts.lock_rotations_4d = False
ob_ground_parts.empty_display_type = 'ARROWS'
ob_ground_parts.lineart.crease_threshold = 0.0

# ---- collection membership
col_collection.objects.link(ob_ground_parts)

# ---- scene / render settings (as saved in the file)
scene.frame_start = 1; scene.frame_end = 250; scene.frame_set(1)
scene.render.engine = 'BLENDER_EEVEE_NEXT'
scene.render.bake_bias = 0.0
scene.render.bake_samples = 0
scene.cycles.sampling_pattern = 'TABULATED_SOBOL'
scene.eevee.use_volume_custom_range = False
bpy.context.view_layer.update()

# ---- added for rendering (the .blend has no active camera and no usable light): camera, sun
cam_auto = bpy.data.cameras.new('AutoCamera')
cam_auto.lens = 50.0
cam_auto.sensor_width = 36.0
cam_auto.clip_end = 1000.0
ob_auto_camera = bpy.data.objects.new('AutoCamera', cam_auto)
scene.collection.objects.link(ob_auto_camera)
ob_auto_camera.location = (34.6655, -41.5987, 27.5019)
ob_auto_camera.rotation_euler = (1.09748, -7.21219e-08, 0.694738)
scene.camera = ob_auto_camera
light_auto_sun = bpy.data.lights.new('AutoSun', 'SUN')
light_auto_sun.energy = 3.0
light_auto_sun.angle = 0.0523599
ob_auto_sun = bpy.data.objects.new('AutoSun', light_auto_sun)
scene.collection.objects.link(ob_auto_sun)
ob_auto_sun.rotation_euler = (0.872665, 0.174533, 0.523599)
bpy.context.view_layer.update()
